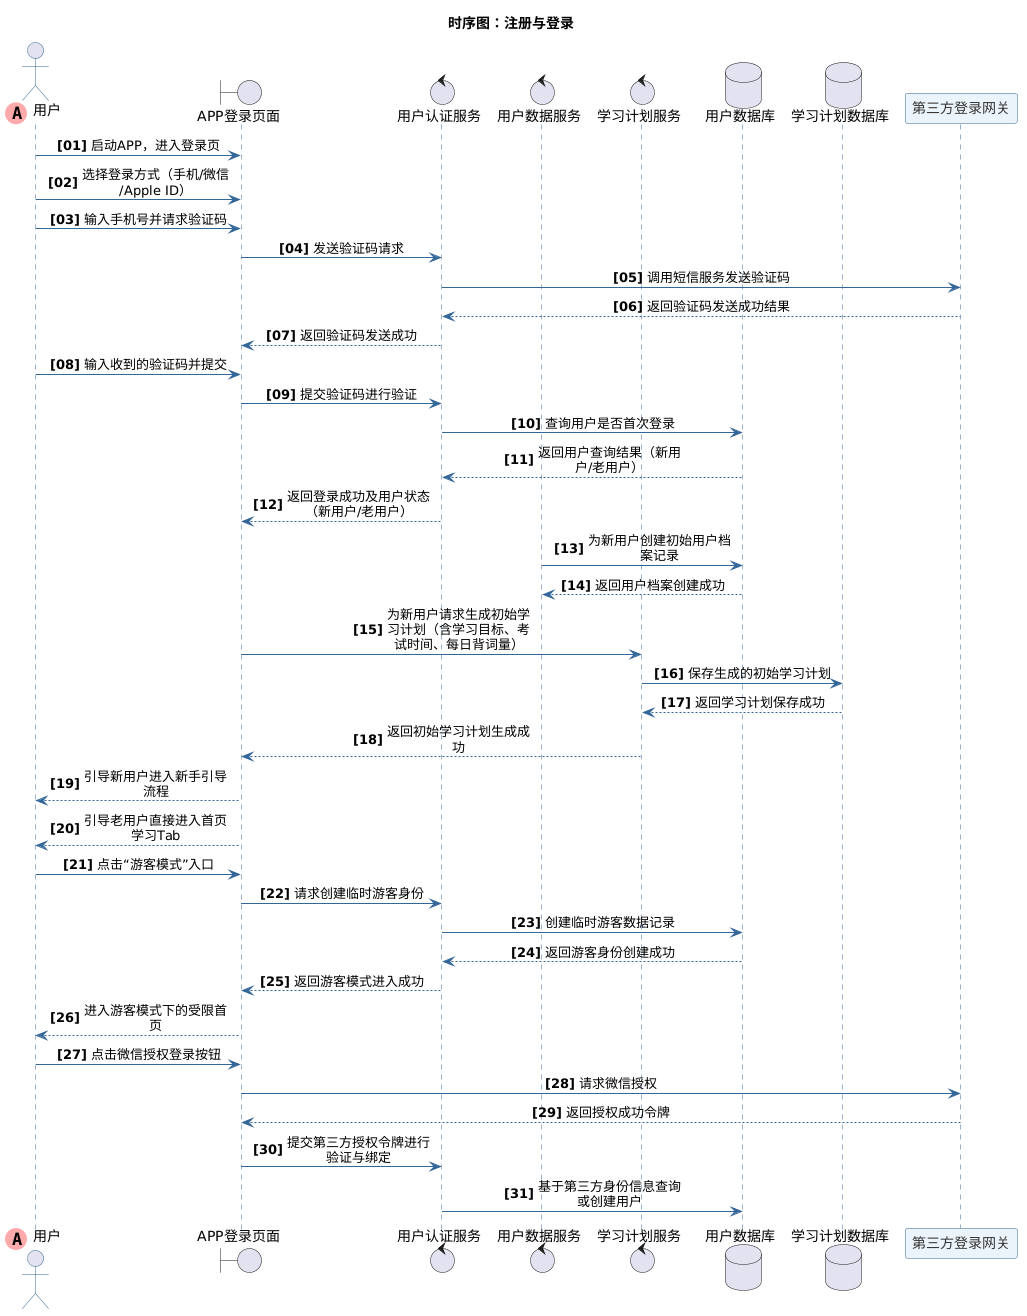

The diagram above was rendered by PlantUML. Its source (embedded in the PNG):
@startuml
title 时序图：注册与登录
skinparam maxMessageSize 150
skinparam sequenceMessageAlign center
autonumber "<b>[00]"

skinparam sequence {
    ArrowColor #336699
    ActorBorderColor #336699
    LifeLineBorderColor #336699
    LifeLineBackgroundColor #E2E8F0
    
    ParticipantBorderColor #336699
    ParticipantBackgroundColor #EBF4FA
    ParticipantFontColor #333333
    ParticipantFontSize 14
    
    DatabaseBorderColor #336699
    DatabaseBackgroundColor #EBF4FA
    DatabaseFontColor #333333
    
    BoundaryBorderColor #336699
    BoundaryBackgroundColor #EBF4FA
    
    ControlBorderColor #336699
    ControlBackgroundColor #EBF4FA
}
        ' 第一个参与者使用特殊标记
actor "用户" << (A,#FFAAAA) >> order 0
boundary "APP登录页面"
control "用户认证服务"
control "用户数据服务"
control "学习计划服务"
database "用户数据库"
database "学习计划数据库"
participant "第三方登录网关"
"用户" -> "APP登录页面" : 启动APP，进入登录页
"用户" -> "APP登录页面" : 选择登录方式（手机/微信/Apple ID）
"用户" -> "APP登录页面" : 输入手机号并请求验证码
"APP登录页面" -> "用户认证服务" : 发送验证码请求
"用户认证服务" -> "第三方登录网关" : 调用短信服务发送验证码
"第三方登录网关" --> "用户认证服务" : 返回验证码发送成功结果
"用户认证服务" --> "APP登录页面" : 返回验证码发送成功
"用户" -> "APP登录页面" : 输入收到的验证码并提交
"APP登录页面" -> "用户认证服务" : 提交验证码进行验证
"用户认证服务" -> "用户数据库" : 查询用户是否首次登录
"用户数据库" --> "用户认证服务" : 返回用户查询结果（新用户/老用户）
"用户认证服务" --> "APP登录页面" : 返回登录成功及用户状态（新用户/老用户）
"用户数据服务" -> "用户数据库" : 为新用户创建初始用户档案记录
"用户数据库" --> "用户数据服务" : 返回用户档案创建成功
"APP登录页面" -> "学习计划服务" : 为新用户请求生成初始学习计划（含学习目标、考试时间、每日背词量）
"学习计划服务" -> "学习计划数据库" : 保存生成的初始学习计划
"学习计划数据库" --> "学习计划服务" : 返回学习计划保存成功
"学习计划服务" --> "APP登录页面" : 返回初始学习计划生成成功
"APP登录页面" --> "用户" : 引导新用户进入新手引导流程
"APP登录页面" --> "用户" : 引导老用户直接进入首页学习Tab
"用户" -> "APP登录页面" : 点击“游客模式”入口
"APP登录页面" -> "用户认证服务" : 请求创建临时游客身份
"用户认证服务" -> "用户数据库" : 创建临时游客数据记录
"用户数据库" --> "用户认证服务" : 返回游客身份创建成功
"用户认证服务" --> "APP登录页面" : 返回游客模式进入成功
"APP登录页面" --> "用户" : 进入游客模式下的受限首页
"用户" -> "APP登录页面" : 点击微信授权登录按钮
"APP登录页面" -> "第三方登录网关" : 请求微信授权
"第三方登录网关" --> "APP登录页面" : 返回授权成功令牌
"APP登录页面" -> "用户认证服务" : 提交第三方授权令牌进行验证与绑定
"用户认证服务" -> "用户数据库" : 基于第三方身份信息查询或创建用户
@enduml